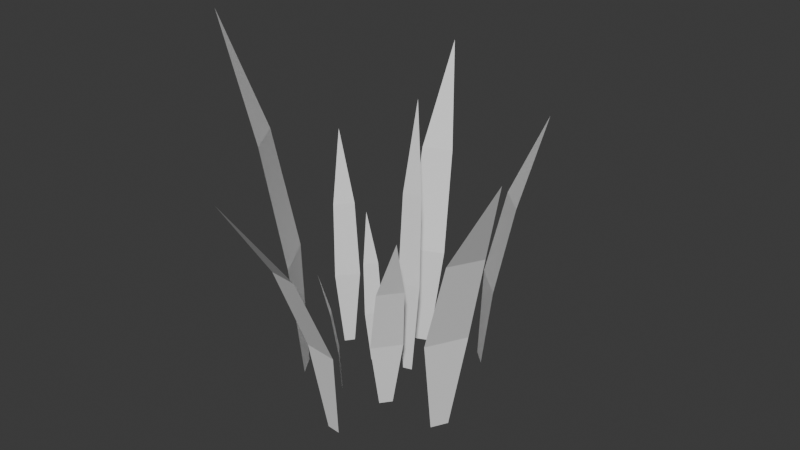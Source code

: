 # Source: grass.blend  (saved by Blender 4.0.36; exported with 4.5.12 LTS)
import bpy
from mathutils import Matrix  # noqa: F401  (used for matrix-valued properties, if any)

bpy.ops.wm.read_factory_settings(use_empty=True)
scene = bpy.context.scene
scene.name = 'Scene'

# ---- collections
col_collection = bpy.data.collections.new('Collection'); scene.collection.children.link(col_collection)

# ---- world
world_world = bpy.data.worlds.new('World'); scene.world = world_world
world_world.use_nodes = True; world_world.node_tree.nodes.clear()
_N = world_world.node_tree.nodes; _L = world_world.node_tree.links
n0 = _N.new('ShaderNodeOutputWorld'); n0.name = 'World Output'; n0.location = (300, 300)
n1 = _N.new('ShaderNodeBackground'); n1.name = 'Background'; n1.location = (10, 300)
n1.inputs[0].default_value = (0.05088, 0.05088, 0.05088, 1.0)
_L.new(n1.outputs[0], n0.inputs[0])
n0.is_active_output = True
world_world.color = (0.05088, 0.05088, 0.05088)
world_world.use_sun_shadow = False
world_world.sun_shadow_jitter_overblur = 0.0

# ---- meshes
me_plane_008 = bpy.data.meshes.new('Plane.008')
me_plane_008.from_pydata([(-0.7184, -0.5298, -0.119), (-0.8165, -0.3727, -0.119), (-1.237, -0.7443, 2.885), (-0.8791, -0.7394, 1.907), (-0.7024, -0.6727, 0.9008), (-0.9378, -0.2955, 0.9008), (-1.075, -0.4251, 1.907), (-0.08005, -0.03447, -0.05543), (-0.007995, -0.01176, -0.05543), (-0.101, 0.1577, 2.211), (-0.1416, 0.03498, 1.472), (-0.1369, -0.03011, 0.7137), (0.03605, 0.02441, 0.7137), (0.002557, 0.08041, 1.472), (-0.4108, -0.04927, -0.1126), (-0.3779, 0.003028, -0.1126), (-0.5591, 0.08068, 1.164), (-0.5009, -0.02903, 0.748), (-0.4523, -0.07424, 0.3206), (-0.3733, 0.05127, 0.3206), (-0.4351, 0.07557, 0.748), (0.423, 0.008449, -0.05074), (0.4524, -0.05469, -0.05074), (0.6278, 0.06537, 1.359), (0.4933, 0.07957, 0.8997), (0.4238, 0.06257, 0.4277), (0.4943, -0.08897, 0.4277), (0.5521, -0.04671, 0.8997), (0.2252, 0.5718, -0.08413), (0.3398, 0.4634, -0.08413), (0.6086, 0.8622, 2.045), (0.3136, 0.7801, 1.351), (0.1815, 0.6864, 0.6385), (0.4566, 0.4261, 0.6385), (0.5429, 0.5632, 1.351), (-0.3796, 0.4871, -0.1537), (-0.2618, 0.5381, -0.1537), (-0.6994, 1.389, 2.238), (-0.6078, 0.8534, 1.459), (-0.5046, 0.5498, 0.658), (-0.2218, 0.6719, 0.658), (-0.3721, 0.9552, 1.459), (-0.3047, -0.5261, -0.09879), (-0.3362, -0.489, -0.09879), (-0.4441, -0.6128, 0.9331), (-0.3442, -0.5916, 0.597), (-0.2965, -0.5638, 0.2515), (-0.3721, -0.4749, 0.2515), (-0.4072, -0.5176, 0.597), (-0.8285, 0.07799, -0.1627), (-0.7747, 0.1481, -0.1627), (-1.031, 0.2888, 1.693), (-0.9578, 0.1215, 1.088), (-0.8918, 0.04865, 0.4671), (-0.7628, 0.2168, 0.4671), (-0.8503, 0.2617, 1.088), (0.09056, -0.3697, -0.1253), (0.02486, -0.4548, -0.1253), (0.3754, -0.6577, 1.492), (0.2654, -0.4369, 0.9655), (0.1722, -0.3377, 0.4238), (0.01448, -0.5419, 0.4238), (0.134, -0.607, 0.9655), (-0.02707, -0.873, -0.1927), (-0.1421, -0.8622, -0.1927), (-0.1702, -1.781, 2.044), (-0.007826, -1.287, 1.316), (0.04386, -0.983, 0.5666), (-0.2323, -0.9571, 0.5666), (-0.2379, -1.265, 1.316), (0.5737, -0.28, -0.1537), (0.5051, -0.4099, -0.1537), (1.279, -0.7355, 2.238), (0.9387, -0.3896, 1.459), (0.7047, -0.2328, 0.658), (0.54, -0.5447, 0.658), (0.8016, -0.6495, 1.459)], [], [(3, 6, 2), (0, 1, 5, 4), (4, 5, 6, 3), (10, 13, 9), (7, 8, 12, 11), (11, 12, 13, 10), (17, 20, 16), (14, 15, 19, 18), (18, 19, 20, 17), (24, 27, 23), (21, 22, 26, 25), (25, 26, 27, 24), (31, 34, 30), (28, 29, 33, 32), (32, 33, 34, 31), (38, 41, 37), (35, 36, 40, 39), (39, 40, 41, 38), (45, 48, 44), (42, 43, 47, 46), (46, 47, 48, 45), (52, 55, 51), (49, 50, 54, 53), (53, 54, 55, 52), (59, 62, 58), (56, 57, 61, 60), (60, 61, 62, 59), (66, 69, 65), (63, 64, 68, 67), (67, 68, 69, 66), (73, 76, 72), (70, 71, 75, 74), (74, 75, 76, 73)])
_uv = me_plane_008.uv_layers.new(name='UVMap')
_uv.uv.foreach_set('vector', [0.0002573, 0.6641, 0.1208, 0.6685, 0.04843, 0.9997, 0.05447, 0.0002572, 0.1147, 0.00244, 0.1449, 0.3362, 0.0002572, 0.331, 0.0002572, 0.331, 0.1449, 0.3362, 0.1208, 0.6685, 0.0002573, 0.6641, 0.4463, 0.5012, 0.4958, 0.5022, 0.4662, 0.7458, 0.4686, 0.0002572, 0.4934, 0.000748, 0.5057, 0.253, 0.4463, 0.2518, 0.4463, 0.2518, 0.5057, 0.253, 0.4958, 0.5022, 0.4463, 0.5012, 0.8443, 0.2825, 0.8845, 0.2814, 0.8684, 0.4215, 0.8463, 0.0008314, 0.8664, 0.0002572, 0.8845, 0.1408, 0.8363, 0.1422, 0.8363, 0.1422, 0.8845, 0.1408, 0.8845, 0.2814, 0.8443, 0.2825, 0.7903, 0.3133, 0.8358, 0.312, 0.8176, 0.4672, 0.7926, 0.0009207, 0.8153, 0.0002572, 0.8358, 0.1561, 0.7812, 0.1577, 0.7812, 0.1577, 0.8358, 0.1561, 0.8358, 0.312, 0.7903, 0.3133, 0.5062, 0.4682, 0.6079, 0.4726, 0.5467, 0.7094, 0.5519, 0.0002572, 0.6028, 0.002456, 0.6283, 0.2376, 0.5062, 0.2323, 0.5062, 0.2323, 0.6283, 0.2376, 0.6079, 0.4726, 0.5062, 0.4682, 0.1618, 0.5388, 0.2438, 0.5364, 0.2117, 0.8381, 0.1663, 0.001478, 0.2073, 0.0002572, 0.2438, 0.2608, 0.1454, 0.2638, 0.1454, 0.2638, 0.2438, 0.2608, 0.2438, 0.5364, 0.1618, 0.5388, 0.7812, 0.6954, 0.8129, 0.6963, 0.7939, 0.8091, 0.7955, 0.4677, 0.8113, 0.4681, 0.8192, 0.5826, 0.7812, 0.5815, 0.7812, 0.5815, 0.8192, 0.5826, 0.8129, 0.6963, 0.7812, 0.6954, 0.6403, 0.4103, 0.6976, 0.4087, 0.6746, 0.6125, 0.6431, 0.001063, 0.6718, 0.0002572, 0.6976, 0.2044, 0.6288, 0.2064, 0.6288, 0.2064, 0.6976, 0.2044, 0.6976, 0.4087, 0.6403, 0.4103, 0.6981, 0.3546, 0.7669, 0.3573, 0.7255, 0.539, 0.729, 0.0002572, 0.7634, 0.001582, 0.7807, 0.1789, 0.6981, 0.1757, 0.6981, 0.1757, 0.7807, 0.1789, 0.7669, 0.3573, 0.6981, 0.3546, 0.3568, 0.5056, 0.431, 0.5078, 0.3857, 0.7917, 0.3898, 0.0002572, 0.4269, 0.001316, 0.4458, 0.2481, 0.3568, 0.2455, 0.3568, 0.2455, 0.4458, 0.2481, 0.431, 0.5078, 0.3568, 0.5056, 0.2629, 0.5315, 0.3563, 0.5283, 0.3196, 0.8176, 0.2679, 0.001874, 0.3146, 0.0002572, 0.3563, 0.2586, 0.2443, 0.2625, 0.2443, 0.2625, 0.3563, 0.2586, 0.3563, 0.5283, 0.2629, 0.5315])
me_plane_008.update()

# ---- objects
ob_plane_008 = bpy.data.objects.new('Plane.008', me_plane_008)

# ---- transforms, parenting, visibility, modifiers, constraints
ob_plane_008.location = (0.0, 0.0, 0.0)

# ---- collection membership
col_collection.objects.link(ob_plane_008)

# ---- scene / render settings (as saved in the file)
scene.frame_start = 1; scene.frame_end = 250; scene.frame_set(0)
scene.render.engine = 'BLENDER_EEVEE_NEXT'
scene.cycles.sampling_pattern = 'TABULATED_SOBOL'
bpy.context.view_layer.update()

# ---- added for rendering (the .blend has no active camera and no usable light): camera, sun
cam_auto = bpy.data.cameras.new('AutoCamera')
cam_auto.lens = 50.0
cam_auto.sensor_width = 36.0
cam_auto.clip_end = 1000.0
ob_auto_camera = bpy.data.objects.new('AutoCamera', cam_auto)
scene.collection.objects.link(ob_auto_camera)
ob_auto_camera.location = (4.7259, -5.84151, 5.11004)
ob_auto_camera.rotation_euler = (1.09748, -7.21219e-08, 0.694738)
scene.camera = ob_auto_camera
light_auto_sun = bpy.data.lights.new('AutoSun', 'SUN')
light_auto_sun.energy = 3.0
light_auto_sun.angle = 0.0523599
ob_auto_sun = bpy.data.objects.new('AutoSun', light_auto_sun)
scene.collection.objects.link(ob_auto_sun)
ob_auto_sun.rotation_euler = (0.872665, 0.174533, 0.523599)
bpy.context.view_layer.update()
